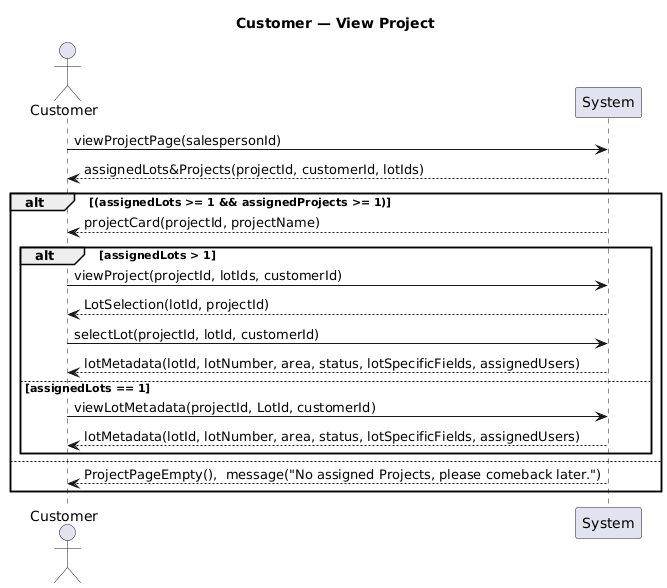

The diagram above was rendered by PlantUML. Its source (embedded in the PNG):
@startuml
title Customer — View Project

actor Customer 

Customer -> System: viewProjectPage(salespersonId)
System --> Customer : assignedLots&Projects(projectId, customerId, lotIds)

alt (assignedLots >= 1 && assignedProjects >= 1)
    System --> Customer : projectCard(projectId, projectName)
    alt assignedLots > 1
        Customer -> System: viewProject(projectId, lotIds, customerId)
        System --> Customer : LotSelection(lotId, projectId)
        Customer -> System: selectLot(projectId, lotId, customerId)
        System --> Customer : lotMetadata(lotId, lotNumber, area, status, lotSpecificFields, assignedUsers)
    else assignedLots == 1
        Customer -> System: viewLotMetadata(projectId, LotId, customerId)
        System --> Customer : lotMetadata(lotId, lotNumber, area, status, lotSpecificFields, assignedUsers)
    end
else 
    System --> Customer : ProjectPageEmpty(),  message("No assigned Projects, please comeback later.")
end
@enduml